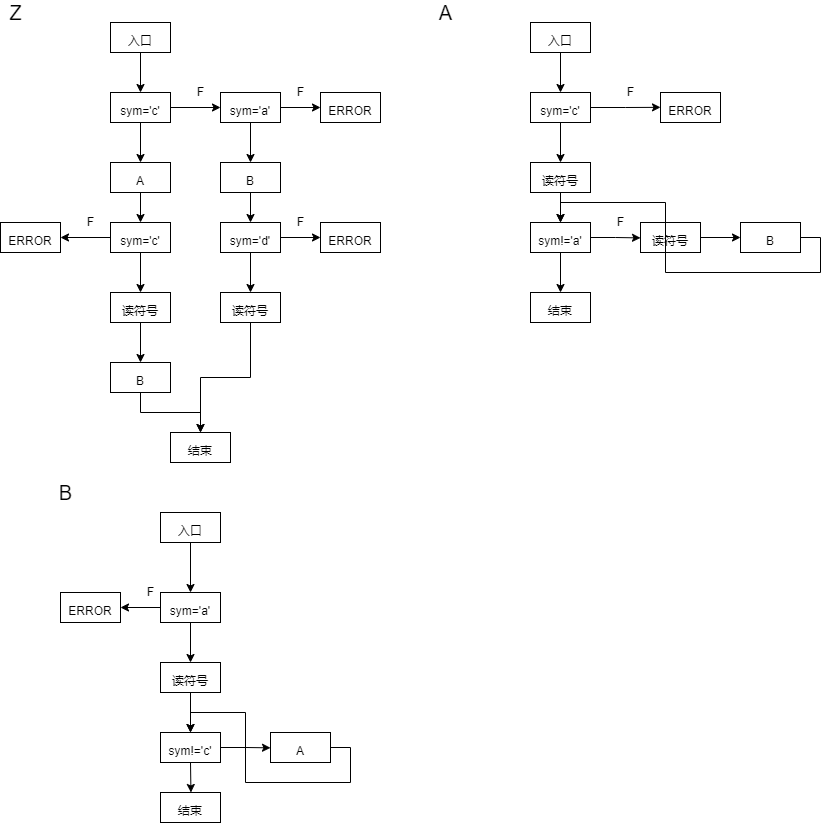

The diagram above was exported from draw.io. Its source (the exported page's mxGraphModel, read from the mxfile embedded in the PNG):
<mxGraphModel dx="1574" dy="1206" grid="1" gridSize="10" guides="1" tooltips="1" connect="1" arrows="1" fold="1" page="1" pageScale="1" pageWidth="1920" pageHeight="1200" math="0" shadow="0">
  <root>
    <mxCell id="0" />
    <mxCell id="1" parent="0" />
    <mxCell id="uy1OIvHq3lukoLT2sggH-1" value="&lt;font style=&quot;font-size: 20px&quot;&gt;Z&lt;/font&gt;" style="text;html=1;align=center;verticalAlign=middle;resizable=0;points=[];autosize=1;strokeColor=none;fillColor=none;" vertex="1" parent="1">
      <mxGeometry x="120" y="140" width="30" height="20" as="geometry" />
    </mxCell>
    <mxCell id="uy1OIvHq3lukoLT2sggH-6" style="edgeStyle=orthogonalEdgeStyle;rounded=0;orthogonalLoop=1;jettySize=auto;html=1;exitX=1;exitY=0.5;exitDx=0;exitDy=0;fontSize=12;" edge="1" parent="1" source="uy1OIvHq3lukoLT2sggH-2" target="uy1OIvHq3lukoLT2sggH-5">
      <mxGeometry relative="1" as="geometry" />
    </mxCell>
    <mxCell id="uy1OIvHq3lukoLT2sggH-31" style="edgeStyle=orthogonalEdgeStyle;rounded=0;orthogonalLoop=1;jettySize=auto;html=1;exitX=0.5;exitY=1;exitDx=0;exitDy=0;entryX=0.5;entryY=0;entryDx=0;entryDy=0;fontSize=12;" edge="1" parent="1" source="uy1OIvHq3lukoLT2sggH-2" target="uy1OIvHq3lukoLT2sggH-14">
      <mxGeometry relative="1" as="geometry" />
    </mxCell>
    <mxCell id="uy1OIvHq3lukoLT2sggH-2" value="&lt;font style=&quot;font-size: 12px&quot;&gt;sym='c'&lt;/font&gt;" style="rounded=0;whiteSpace=wrap;html=1;fontSize=20;" vertex="1" parent="1">
      <mxGeometry x="230" y="230" width="60" height="30" as="geometry" />
    </mxCell>
    <mxCell id="uy1OIvHq3lukoLT2sggH-4" style="edgeStyle=orthogonalEdgeStyle;rounded=0;orthogonalLoop=1;jettySize=auto;html=1;exitX=0.5;exitY=1;exitDx=0;exitDy=0;entryX=0.5;entryY=0;entryDx=0;entryDy=0;fontSize=12;" edge="1" parent="1" source="uy1OIvHq3lukoLT2sggH-3" target="uy1OIvHq3lukoLT2sggH-2">
      <mxGeometry relative="1" as="geometry" />
    </mxCell>
    <mxCell id="uy1OIvHq3lukoLT2sggH-3" value="&lt;span style=&quot;font-size: 12px&quot;&gt;入口&lt;/span&gt;" style="rounded=0;whiteSpace=wrap;html=1;fontSize=20;" vertex="1" parent="1">
      <mxGeometry x="230" y="160" width="60" height="30" as="geometry" />
    </mxCell>
    <mxCell id="uy1OIvHq3lukoLT2sggH-13" style="edgeStyle=orthogonalEdgeStyle;rounded=0;orthogonalLoop=1;jettySize=auto;html=1;exitX=1;exitY=0.5;exitDx=0;exitDy=0;fontSize=12;" edge="1" parent="1" source="uy1OIvHq3lukoLT2sggH-5" target="uy1OIvHq3lukoLT2sggH-12">
      <mxGeometry relative="1" as="geometry" />
    </mxCell>
    <mxCell id="uy1OIvHq3lukoLT2sggH-32" style="edgeStyle=orthogonalEdgeStyle;rounded=0;orthogonalLoop=1;jettySize=auto;html=1;exitX=0.5;exitY=1;exitDx=0;exitDy=0;entryX=0.5;entryY=0;entryDx=0;entryDy=0;fontSize=12;" edge="1" parent="1" source="uy1OIvHq3lukoLT2sggH-5" target="uy1OIvHq3lukoLT2sggH-25">
      <mxGeometry relative="1" as="geometry" />
    </mxCell>
    <mxCell id="uy1OIvHq3lukoLT2sggH-5" value="&lt;font style=&quot;font-size: 12px&quot;&gt;sym='a'&lt;/font&gt;" style="rounded=0;whiteSpace=wrap;html=1;fontSize=20;" vertex="1" parent="1">
      <mxGeometry x="340" y="230" width="60" height="30" as="geometry" />
    </mxCell>
    <mxCell id="uy1OIvHq3lukoLT2sggH-7" value="F" style="text;html=1;align=center;verticalAlign=middle;resizable=0;points=[];autosize=1;strokeColor=none;fillColor=none;fontSize=12;" vertex="1" parent="1">
      <mxGeometry x="310" y="220" width="20" height="20" as="geometry" />
    </mxCell>
    <mxCell id="uy1OIvHq3lukoLT2sggH-12" value="&lt;font style=&quot;font-size: 12px&quot;&gt;ERROR&lt;/font&gt;" style="rounded=0;whiteSpace=wrap;html=1;fontSize=20;" vertex="1" parent="1">
      <mxGeometry x="440" y="230" width="60" height="30" as="geometry" />
    </mxCell>
    <mxCell id="uy1OIvHq3lukoLT2sggH-17" style="edgeStyle=orthogonalEdgeStyle;rounded=0;orthogonalLoop=1;jettySize=auto;html=1;exitX=0.5;exitY=1;exitDx=0;exitDy=0;entryX=0.5;entryY=0;entryDx=0;entryDy=0;fontSize=12;" edge="1" parent="1" source="uy1OIvHq3lukoLT2sggH-14" target="uy1OIvHq3lukoLT2sggH-16">
      <mxGeometry relative="1" as="geometry" />
    </mxCell>
    <mxCell id="uy1OIvHq3lukoLT2sggH-14" value="&lt;span style=&quot;font-size: 12px&quot;&gt;A&lt;/span&gt;" style="rounded=0;whiteSpace=wrap;html=1;fontSize=20;" vertex="1" parent="1">
      <mxGeometry x="230" y="300" width="60" height="30" as="geometry" />
    </mxCell>
    <mxCell id="uy1OIvHq3lukoLT2sggH-20" style="edgeStyle=orthogonalEdgeStyle;rounded=0;orthogonalLoop=1;jettySize=auto;html=1;exitX=0;exitY=0.5;exitDx=0;exitDy=0;entryX=1;entryY=0.5;entryDx=0;entryDy=0;fontSize=12;" edge="1" parent="1" source="uy1OIvHq3lukoLT2sggH-16" target="uy1OIvHq3lukoLT2sggH-18">
      <mxGeometry relative="1" as="geometry" />
    </mxCell>
    <mxCell id="uy1OIvHq3lukoLT2sggH-27" style="edgeStyle=orthogonalEdgeStyle;rounded=0;orthogonalLoop=1;jettySize=auto;html=1;exitX=0.5;exitY=1;exitDx=0;exitDy=0;entryX=0.5;entryY=0;entryDx=0;entryDy=0;fontSize=12;" edge="1" parent="1" source="uy1OIvHq3lukoLT2sggH-16" target="uy1OIvHq3lukoLT2sggH-26">
      <mxGeometry relative="1" as="geometry" />
    </mxCell>
    <mxCell id="uy1OIvHq3lukoLT2sggH-16" value="&lt;font style=&quot;font-size: 12px&quot;&gt;sym='c'&lt;/font&gt;" style="rounded=0;whiteSpace=wrap;html=1;fontSize=20;" vertex="1" parent="1">
      <mxGeometry x="230" y="360" width="60" height="30" as="geometry" />
    </mxCell>
    <mxCell id="uy1OIvHq3lukoLT2sggH-18" value="&lt;font style=&quot;font-size: 12px&quot;&gt;ERROR&lt;/font&gt;" style="rounded=0;whiteSpace=wrap;html=1;fontSize=20;" vertex="1" parent="1">
      <mxGeometry x="120" y="360" width="60" height="30" as="geometry" />
    </mxCell>
    <mxCell id="uy1OIvHq3lukoLT2sggH-19" value="F" style="text;html=1;align=center;verticalAlign=middle;resizable=0;points=[];autosize=1;strokeColor=none;fillColor=none;fontSize=12;" vertex="1" parent="1">
      <mxGeometry x="410" y="220" width="20" height="20" as="geometry" />
    </mxCell>
    <mxCell id="uy1OIvHq3lukoLT2sggH-21" value="F" style="text;html=1;align=center;verticalAlign=middle;resizable=0;points=[];autosize=1;strokeColor=none;fillColor=none;fontSize=12;" vertex="1" parent="1">
      <mxGeometry x="200" y="350" width="20" height="20" as="geometry" />
    </mxCell>
    <mxCell id="uy1OIvHq3lukoLT2sggH-30" style="edgeStyle=orthogonalEdgeStyle;rounded=0;orthogonalLoop=1;jettySize=auto;html=1;exitX=0.5;exitY=1;exitDx=0;exitDy=0;entryX=0.5;entryY=0;entryDx=0;entryDy=0;fontSize=12;" edge="1" parent="1" source="uy1OIvHq3lukoLT2sggH-22" target="uy1OIvHq3lukoLT2sggH-29">
      <mxGeometry relative="1" as="geometry" />
    </mxCell>
    <mxCell id="uy1OIvHq3lukoLT2sggH-22" value="&lt;span style=&quot;font-size: 12px&quot;&gt;B&lt;/span&gt;" style="rounded=0;whiteSpace=wrap;html=1;fontSize=20;" vertex="1" parent="1">
      <mxGeometry x="230" y="500" width="60" height="30" as="geometry" />
    </mxCell>
    <mxCell id="uy1OIvHq3lukoLT2sggH-34" style="edgeStyle=orthogonalEdgeStyle;rounded=0;orthogonalLoop=1;jettySize=auto;html=1;exitX=0.5;exitY=1;exitDx=0;exitDy=0;entryX=0.5;entryY=0;entryDx=0;entryDy=0;fontSize=12;" edge="1" parent="1" source="uy1OIvHq3lukoLT2sggH-25" target="uy1OIvHq3lukoLT2sggH-33">
      <mxGeometry relative="1" as="geometry" />
    </mxCell>
    <mxCell id="uy1OIvHq3lukoLT2sggH-25" value="&lt;span style=&quot;font-size: 12px&quot;&gt;B&lt;/span&gt;" style="rounded=0;whiteSpace=wrap;html=1;fontSize=20;" vertex="1" parent="1">
      <mxGeometry x="340" y="300" width="60" height="30" as="geometry" />
    </mxCell>
    <mxCell id="uy1OIvHq3lukoLT2sggH-28" style="edgeStyle=orthogonalEdgeStyle;rounded=0;orthogonalLoop=1;jettySize=auto;html=1;exitX=0.5;exitY=1;exitDx=0;exitDy=0;entryX=0.5;entryY=0;entryDx=0;entryDy=0;fontSize=12;" edge="1" parent="1" source="uy1OIvHq3lukoLT2sggH-26" target="uy1OIvHq3lukoLT2sggH-22">
      <mxGeometry relative="1" as="geometry" />
    </mxCell>
    <mxCell id="uy1OIvHq3lukoLT2sggH-26" value="&lt;span style=&quot;font-size: 12px&quot;&gt;读符号&lt;/span&gt;" style="rounded=0;whiteSpace=wrap;html=1;fontSize=20;" vertex="1" parent="1">
      <mxGeometry x="230" y="430" width="60" height="30" as="geometry" />
    </mxCell>
    <mxCell id="uy1OIvHq3lukoLT2sggH-29" value="&lt;span style=&quot;font-size: 12px&quot;&gt;结束&lt;/span&gt;" style="rounded=0;whiteSpace=wrap;html=1;fontSize=20;" vertex="1" parent="1">
      <mxGeometry x="290" y="570" width="60" height="30" as="geometry" />
    </mxCell>
    <mxCell id="uy1OIvHq3lukoLT2sggH-36" style="edgeStyle=orthogonalEdgeStyle;rounded=0;orthogonalLoop=1;jettySize=auto;html=1;exitX=0.5;exitY=1;exitDx=0;exitDy=0;fontSize=12;" edge="1" parent="1" source="uy1OIvHq3lukoLT2sggH-33" target="uy1OIvHq3lukoLT2sggH-35">
      <mxGeometry relative="1" as="geometry" />
    </mxCell>
    <mxCell id="uy1OIvHq3lukoLT2sggH-41" style="edgeStyle=orthogonalEdgeStyle;rounded=0;orthogonalLoop=1;jettySize=auto;html=1;exitX=1;exitY=0.5;exitDx=0;exitDy=0;fontSize=12;" edge="1" parent="1" source="uy1OIvHq3lukoLT2sggH-33" target="uy1OIvHq3lukoLT2sggH-39">
      <mxGeometry relative="1" as="geometry" />
    </mxCell>
    <mxCell id="uy1OIvHq3lukoLT2sggH-33" value="&lt;font style=&quot;font-size: 12px&quot;&gt;sym='d'&lt;/font&gt;" style="rounded=0;whiteSpace=wrap;html=1;fontSize=20;" vertex="1" parent="1">
      <mxGeometry x="340" y="360" width="60" height="30" as="geometry" />
    </mxCell>
    <mxCell id="uy1OIvHq3lukoLT2sggH-38" style="edgeStyle=orthogonalEdgeStyle;rounded=0;orthogonalLoop=1;jettySize=auto;html=1;exitX=0.5;exitY=1;exitDx=0;exitDy=0;entryX=0.5;entryY=0;entryDx=0;entryDy=0;fontSize=12;" edge="1" parent="1" source="uy1OIvHq3lukoLT2sggH-35" target="uy1OIvHq3lukoLT2sggH-29">
      <mxGeometry relative="1" as="geometry" />
    </mxCell>
    <mxCell id="uy1OIvHq3lukoLT2sggH-35" value="&lt;span style=&quot;font-size: 12px&quot;&gt;读符号&lt;/span&gt;" style="rounded=0;whiteSpace=wrap;html=1;fontSize=20;" vertex="1" parent="1">
      <mxGeometry x="340" y="430" width="60" height="30" as="geometry" />
    </mxCell>
    <mxCell id="uy1OIvHq3lukoLT2sggH-39" value="&lt;font style=&quot;font-size: 12px&quot;&gt;ERROR&lt;/font&gt;" style="rounded=0;whiteSpace=wrap;html=1;fontSize=20;" vertex="1" parent="1">
      <mxGeometry x="440" y="360" width="60" height="30" as="geometry" />
    </mxCell>
    <mxCell id="uy1OIvHq3lukoLT2sggH-42" value="F" style="text;html=1;align=center;verticalAlign=middle;resizable=0;points=[];autosize=1;strokeColor=none;fillColor=none;fontSize=12;" vertex="1" parent="1">
      <mxGeometry x="410" y="350" width="20" height="20" as="geometry" />
    </mxCell>
    <mxCell id="uy1OIvHq3lukoLT2sggH-43" value="&lt;font style=&quot;font-size: 20px&quot;&gt;A&lt;/font&gt;" style="text;html=1;align=center;verticalAlign=middle;resizable=0;points=[];autosize=1;strokeColor=none;fillColor=none;" vertex="1" parent="1">
      <mxGeometry x="550" y="140" width="30" height="20" as="geometry" />
    </mxCell>
    <mxCell id="uy1OIvHq3lukoLT2sggH-46" style="edgeStyle=orthogonalEdgeStyle;rounded=0;orthogonalLoop=1;jettySize=auto;html=1;exitX=0.5;exitY=1;exitDx=0;exitDy=0;entryX=0.5;entryY=0;entryDx=0;entryDy=0;fontSize=12;" edge="1" parent="1" source="uy1OIvHq3lukoLT2sggH-44" target="uy1OIvHq3lukoLT2sggH-45">
      <mxGeometry relative="1" as="geometry" />
    </mxCell>
    <mxCell id="uy1OIvHq3lukoLT2sggH-44" value="&lt;span style=&quot;font-size: 12px&quot;&gt;入口&lt;/span&gt;" style="rounded=0;whiteSpace=wrap;html=1;fontSize=20;" vertex="1" parent="1">
      <mxGeometry x="650" y="160" width="60" height="30" as="geometry" />
    </mxCell>
    <mxCell id="uy1OIvHq3lukoLT2sggH-47" style="edgeStyle=orthogonalEdgeStyle;rounded=0;orthogonalLoop=1;jettySize=auto;html=1;exitX=1;exitY=0.5;exitDx=0;exitDy=0;fontSize=12;" edge="1" parent="1" source="uy1OIvHq3lukoLT2sggH-45">
      <mxGeometry relative="1" as="geometry">
        <mxPoint x="780" y="244.8461538461538" as="targetPoint" />
      </mxGeometry>
    </mxCell>
    <mxCell id="uy1OIvHq3lukoLT2sggH-51" style="edgeStyle=orthogonalEdgeStyle;rounded=0;orthogonalLoop=1;jettySize=auto;html=1;exitX=0.5;exitY=1;exitDx=0;exitDy=0;entryX=0.5;entryY=0;entryDx=0;entryDy=0;fontSize=12;" edge="1" parent="1" source="uy1OIvHq3lukoLT2sggH-45" target="uy1OIvHq3lukoLT2sggH-50">
      <mxGeometry relative="1" as="geometry" />
    </mxCell>
    <mxCell id="uy1OIvHq3lukoLT2sggH-45" value="&lt;font style=&quot;font-size: 12px&quot;&gt;sym='c'&lt;/font&gt;" style="rounded=0;whiteSpace=wrap;html=1;fontSize=20;" vertex="1" parent="1">
      <mxGeometry x="650" y="230" width="60" height="30" as="geometry" />
    </mxCell>
    <mxCell id="uy1OIvHq3lukoLT2sggH-48" value="&lt;font style=&quot;font-size: 12px&quot;&gt;ERROR&lt;/font&gt;" style="rounded=0;whiteSpace=wrap;html=1;fontSize=20;" vertex="1" parent="1">
      <mxGeometry x="780" y="230" width="60" height="30" as="geometry" />
    </mxCell>
    <mxCell id="uy1OIvHq3lukoLT2sggH-49" value="F" style="text;html=1;align=center;verticalAlign=middle;resizable=0;points=[];autosize=1;strokeColor=none;fillColor=none;fontSize=12;" vertex="1" parent="1">
      <mxGeometry x="740" y="220" width="20" height="20" as="geometry" />
    </mxCell>
    <mxCell id="uy1OIvHq3lukoLT2sggH-53" style="edgeStyle=orthogonalEdgeStyle;rounded=0;orthogonalLoop=1;jettySize=auto;html=1;exitX=0.5;exitY=1;exitDx=0;exitDy=0;entryX=0.5;entryY=0;entryDx=0;entryDy=0;fontSize=12;" edge="1" parent="1" source="uy1OIvHq3lukoLT2sggH-50" target="uy1OIvHq3lukoLT2sggH-52">
      <mxGeometry relative="1" as="geometry" />
    </mxCell>
    <mxCell id="uy1OIvHq3lukoLT2sggH-50" value="&lt;span style=&quot;font-size: 12px&quot;&gt;读符号&lt;/span&gt;" style="rounded=0;whiteSpace=wrap;html=1;fontSize=20;" vertex="1" parent="1">
      <mxGeometry x="650" y="300" width="60" height="30" as="geometry" />
    </mxCell>
    <mxCell id="uy1OIvHq3lukoLT2sggH-55" style="edgeStyle=orthogonalEdgeStyle;rounded=0;orthogonalLoop=1;jettySize=auto;html=1;exitX=0.5;exitY=1;exitDx=0;exitDy=0;entryX=0.5;entryY=0;entryDx=0;entryDy=0;fontSize=12;" edge="1" parent="1" source="uy1OIvHq3lukoLT2sggH-52" target="uy1OIvHq3lukoLT2sggH-54">
      <mxGeometry relative="1" as="geometry" />
    </mxCell>
    <mxCell id="uy1OIvHq3lukoLT2sggH-57" style="edgeStyle=orthogonalEdgeStyle;rounded=0;orthogonalLoop=1;jettySize=auto;html=1;exitX=1;exitY=0.5;exitDx=0;exitDy=0;fontSize=12;" edge="1" parent="1" source="uy1OIvHq3lukoLT2sggH-52">
      <mxGeometry relative="1" as="geometry">
        <mxPoint x="760" y="375.4000000000001" as="targetPoint" />
      </mxGeometry>
    </mxCell>
    <mxCell id="uy1OIvHq3lukoLT2sggH-52" value="&lt;font style=&quot;font-size: 12px&quot;&gt;sym!='a'&lt;/font&gt;" style="rounded=0;whiteSpace=wrap;html=1;fontSize=20;" vertex="1" parent="1">
      <mxGeometry x="650" y="360" width="60" height="30" as="geometry" />
    </mxCell>
    <mxCell id="uy1OIvHq3lukoLT2sggH-54" value="&lt;span style=&quot;font-size: 12px&quot;&gt;结束&lt;/span&gt;" style="rounded=0;whiteSpace=wrap;html=1;fontSize=20;" vertex="1" parent="1">
      <mxGeometry x="650" y="430" width="60" height="30" as="geometry" />
    </mxCell>
    <mxCell id="uy1OIvHq3lukoLT2sggH-58" value="F" style="text;html=1;align=center;verticalAlign=middle;resizable=0;points=[];autosize=1;strokeColor=none;fillColor=none;fontSize=12;" vertex="1" parent="1">
      <mxGeometry x="730" y="350" width="20" height="20" as="geometry" />
    </mxCell>
    <mxCell id="uy1OIvHq3lukoLT2sggH-60" style="edgeStyle=orthogonalEdgeStyle;rounded=0;orthogonalLoop=1;jettySize=auto;html=1;exitX=1;exitY=0.5;exitDx=0;exitDy=0;fontSize=12;entryX=0;entryY=0.5;entryDx=0;entryDy=0;" edge="1" parent="1" source="uy1OIvHq3lukoLT2sggH-59" target="uy1OIvHq3lukoLT2sggH-62">
      <mxGeometry relative="1" as="geometry">
        <mxPoint x="850" y="375.4000000000001" as="targetPoint" />
      </mxGeometry>
    </mxCell>
    <mxCell id="uy1OIvHq3lukoLT2sggH-59" value="&lt;span style=&quot;font-size: 12px&quot;&gt;读符号&lt;/span&gt;" style="rounded=0;whiteSpace=wrap;html=1;fontSize=20;" vertex="1" parent="1">
      <mxGeometry x="760" y="360" width="60" height="30" as="geometry" />
    </mxCell>
    <mxCell id="uy1OIvHq3lukoLT2sggH-64" style="edgeStyle=orthogonalEdgeStyle;rounded=0;orthogonalLoop=1;jettySize=auto;html=1;exitX=1;exitY=0.5;exitDx=0;exitDy=0;entryX=0.5;entryY=0;entryDx=0;entryDy=0;fontSize=12;" edge="1" parent="1" source="uy1OIvHq3lukoLT2sggH-62" target="uy1OIvHq3lukoLT2sggH-52">
      <mxGeometry relative="1" as="geometry" />
    </mxCell>
    <mxCell id="uy1OIvHq3lukoLT2sggH-62" value="&lt;span style=&quot;font-size: 12px&quot;&gt;B&lt;/span&gt;" style="rounded=0;whiteSpace=wrap;html=1;fontSize=20;" vertex="1" parent="1">
      <mxGeometry x="860" y="360" width="60" height="30" as="geometry" />
    </mxCell>
    <mxCell id="uy1OIvHq3lukoLT2sggH-65" value="&lt;font style=&quot;font-size: 20px&quot;&gt;B&lt;/font&gt;" style="text;html=1;align=center;verticalAlign=middle;resizable=0;points=[];autosize=1;strokeColor=none;fillColor=none;" vertex="1" parent="1">
      <mxGeometry x="170" y="620" width="30" height="20" as="geometry" />
    </mxCell>
    <mxCell id="uy1OIvHq3lukoLT2sggH-68" style="edgeStyle=orthogonalEdgeStyle;rounded=0;orthogonalLoop=1;jettySize=auto;html=1;fontSize=12;" edge="1" parent="1" source="uy1OIvHq3lukoLT2sggH-66" target="uy1OIvHq3lukoLT2sggH-67">
      <mxGeometry relative="1" as="geometry" />
    </mxCell>
    <mxCell id="uy1OIvHq3lukoLT2sggH-66" value="&lt;span style=&quot;font-size: 12px&quot;&gt;入口&lt;/span&gt;" style="rounded=0;whiteSpace=wrap;html=1;fontSize=20;" vertex="1" parent="1">
      <mxGeometry x="280" y="650" width="60" height="30" as="geometry" />
    </mxCell>
    <mxCell id="uy1OIvHq3lukoLT2sggH-70" style="edgeStyle=orthogonalEdgeStyle;rounded=0;orthogonalLoop=1;jettySize=auto;html=1;exitX=0.5;exitY=1;exitDx=0;exitDy=0;entryX=0.5;entryY=0;entryDx=0;entryDy=0;fontSize=12;" edge="1" parent="1" source="uy1OIvHq3lukoLT2sggH-67" target="uy1OIvHq3lukoLT2sggH-69">
      <mxGeometry relative="1" as="geometry" />
    </mxCell>
    <mxCell id="uy1OIvHq3lukoLT2sggH-73" style="edgeStyle=orthogonalEdgeStyle;rounded=0;orthogonalLoop=1;jettySize=auto;html=1;exitX=0;exitY=0.5;exitDx=0;exitDy=0;entryX=1;entryY=0.5;entryDx=0;entryDy=0;fontSize=12;" edge="1" parent="1" source="uy1OIvHq3lukoLT2sggH-67" target="uy1OIvHq3lukoLT2sggH-71">
      <mxGeometry relative="1" as="geometry" />
    </mxCell>
    <mxCell id="uy1OIvHq3lukoLT2sggH-67" value="&lt;font style=&quot;font-size: 12px&quot;&gt;sym='a'&lt;/font&gt;" style="rounded=0;whiteSpace=wrap;html=1;fontSize=20;" vertex="1" parent="1">
      <mxGeometry x="280" y="730" width="60" height="30" as="geometry" />
    </mxCell>
    <mxCell id="uy1OIvHq3lukoLT2sggH-74" style="edgeStyle=orthogonalEdgeStyle;rounded=0;orthogonalLoop=1;jettySize=auto;html=1;fontSize=12;" edge="1" parent="1" source="uy1OIvHq3lukoLT2sggH-69">
      <mxGeometry relative="1" as="geometry">
        <mxPoint x="310.0000000000002" y="870" as="targetPoint" />
      </mxGeometry>
    </mxCell>
    <mxCell id="uy1OIvHq3lukoLT2sggH-69" value="&lt;span style=&quot;font-size: 12px&quot;&gt;读符号&lt;/span&gt;" style="rounded=0;whiteSpace=wrap;html=1;fontSize=20;" vertex="1" parent="1">
      <mxGeometry x="280" y="800" width="60" height="30" as="geometry" />
    </mxCell>
    <mxCell id="uy1OIvHq3lukoLT2sggH-71" value="&lt;font style=&quot;font-size: 12px&quot;&gt;ERROR&lt;/font&gt;" style="rounded=0;whiteSpace=wrap;html=1;fontSize=20;" vertex="1" parent="1">
      <mxGeometry x="180" y="730" width="60" height="30" as="geometry" />
    </mxCell>
    <mxCell id="uy1OIvHq3lukoLT2sggH-72" value="F" style="text;html=1;align=center;verticalAlign=middle;resizable=0;points=[];autosize=1;strokeColor=none;fillColor=none;fontSize=12;" vertex="1" parent="1">
      <mxGeometry x="260" y="720" width="20" height="20" as="geometry" />
    </mxCell>
    <mxCell id="uy1OIvHq3lukoLT2sggH-76" style="edgeStyle=orthogonalEdgeStyle;rounded=0;orthogonalLoop=1;jettySize=auto;html=1;exitX=0.5;exitY=1;exitDx=0;exitDy=0;fontSize=12;" edge="1" parent="1" source="uy1OIvHq3lukoLT2sggH-75">
      <mxGeometry relative="1" as="geometry">
        <mxPoint x="310.44444444444434" y="930" as="targetPoint" />
      </mxGeometry>
    </mxCell>
    <mxCell id="uy1OIvHq3lukoLT2sggH-79" style="edgeStyle=orthogonalEdgeStyle;rounded=0;orthogonalLoop=1;jettySize=auto;html=1;exitX=1;exitY=0.5;exitDx=0;exitDy=0;fontSize=12;" edge="1" parent="1" source="uy1OIvHq3lukoLT2sggH-75">
      <mxGeometry relative="1" as="geometry">
        <mxPoint x="390" y="885.3333333333333" as="targetPoint" />
      </mxGeometry>
    </mxCell>
    <mxCell id="uy1OIvHq3lukoLT2sggH-75" value="&lt;font style=&quot;font-size: 12px&quot;&gt;sym!='c'&lt;/font&gt;" style="rounded=0;whiteSpace=wrap;html=1;fontSize=20;" vertex="1" parent="1">
      <mxGeometry x="280" y="870" width="60" height="30" as="geometry" />
    </mxCell>
    <mxCell id="uy1OIvHq3lukoLT2sggH-77" value="&lt;span style=&quot;font-size: 12px&quot;&gt;结束&lt;/span&gt;" style="rounded=0;whiteSpace=wrap;html=1;fontSize=20;" vertex="1" parent="1">
      <mxGeometry x="280" y="930" width="60" height="30" as="geometry" />
    </mxCell>
    <mxCell id="uy1OIvHq3lukoLT2sggH-83" style="edgeStyle=orthogonalEdgeStyle;rounded=0;orthogonalLoop=1;jettySize=auto;html=1;exitX=1;exitY=0.5;exitDx=0;exitDy=0;entryX=0.5;entryY=0;entryDx=0;entryDy=0;fontSize=12;" edge="1" parent="1" source="uy1OIvHq3lukoLT2sggH-80" target="uy1OIvHq3lukoLT2sggH-75">
      <mxGeometry relative="1" as="geometry" />
    </mxCell>
    <mxCell id="uy1OIvHq3lukoLT2sggH-80" value="&lt;font style=&quot;font-size: 12px&quot;&gt;A&lt;/font&gt;" style="rounded=0;whiteSpace=wrap;html=1;fontSize=20;" vertex="1" parent="1">
      <mxGeometry x="390" y="870" width="60" height="30" as="geometry" />
    </mxCell>
  </root>
</mxGraphModel>